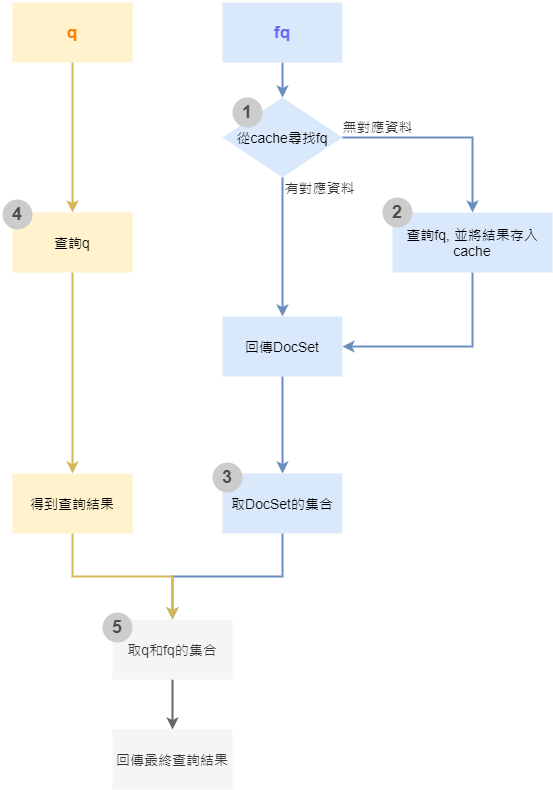

The diagram above was exported from draw.io. Its source (the exported page's mxGraphModel, read from the mxfile embedded in the PNG):
<mxGraphModel dx="447" dy="218" grid="1" gridSize="10" guides="1" tooltips="1" connect="1" arrows="1" fold="1" page="1" pageScale="1" pageWidth="1169" pageHeight="827" math="0" shadow="0">
  <root>
    <mxCell id="0" />
    <mxCell id="1" parent="0" />
    <mxCell id="wWx74VeOKT087Qk4c3IP-5" style="edgeStyle=orthogonalEdgeStyle;rounded=0;orthogonalLoop=1;jettySize=auto;html=1;exitX=0.5;exitY=1;exitDx=0;exitDy=0;entryX=0.5;entryY=0;entryDx=0;entryDy=0;strokeWidth=2;fontSize=14;fillColor=#dae8fc;strokeColor=#6c8ebf;" edge="1" parent="1" source="wWx74VeOKT087Qk4c3IP-1" target="wWx74VeOKT087Qk4c3IP-4">
      <mxGeometry relative="1" as="geometry" />
    </mxCell>
    <mxCell id="wWx74VeOKT087Qk4c3IP-1" value="fq" style="rounded=0;whiteSpace=wrap;html=1;arcSize=0;strokeWidth=4;fontSize=17;fontStyle=1;fillColor=#dae8fc;strokeColor=none;fontColor=#6666FF;" vertex="1" parent="1">
      <mxGeometry x="290" y="40" width="120" height="60" as="geometry" />
    </mxCell>
    <mxCell id="wWx74VeOKT087Qk4c3IP-7" value="" style="edgeStyle=orthogonalEdgeStyle;rounded=0;orthogonalLoop=1;jettySize=auto;html=1;strokeWidth=2;fontSize=14;fillColor=#dae8fc;strokeColor=#6c8ebf;" edge="1" parent="1" source="wWx74VeOKT087Qk4c3IP-4" target="wWx74VeOKT087Qk4c3IP-6">
      <mxGeometry relative="1" as="geometry" />
    </mxCell>
    <mxCell id="wWx74VeOKT087Qk4c3IP-9" value="" style="edgeStyle=orthogonalEdgeStyle;rounded=0;orthogonalLoop=1;jettySize=auto;html=1;strokeWidth=2;fontSize=14;fillColor=#dae8fc;strokeColor=#6c8ebf;" edge="1" parent="1" source="wWx74VeOKT087Qk4c3IP-4" target="wWx74VeOKT087Qk4c3IP-8">
      <mxGeometry relative="1" as="geometry" />
    </mxCell>
    <mxCell id="wWx74VeOKT087Qk4c3IP-4" value="&lt;span style=&quot;font-size: 14px;&quot;&gt;從cache尋找fq&lt;/span&gt;" style="rhombus;whiteSpace=wrap;html=1;strokeWidth=2;fontSize=14;fillColor=#dae8fc;strokeColor=none;" vertex="1" parent="1">
      <mxGeometry x="290" y="135" width="120" height="80" as="geometry" />
    </mxCell>
    <mxCell id="wWx74VeOKT087Qk4c3IP-16" style="edgeStyle=orthogonalEdgeStyle;rounded=0;orthogonalLoop=1;jettySize=auto;html=1;entryX=1;entryY=0.5;entryDx=0;entryDy=0;strokeWidth=2;fontSize=14;fillColor=#dae8fc;strokeColor=#6c8ebf;exitX=0.5;exitY=1;exitDx=0;exitDy=0;" edge="1" parent="1" source="wWx74VeOKT087Qk4c3IP-6" target="wWx74VeOKT087Qk4c3IP-8">
      <mxGeometry relative="1" as="geometry">
        <Array as="points">
          <mxPoint x="540" y="384" />
        </Array>
      </mxGeometry>
    </mxCell>
    <mxCell id="wWx74VeOKT087Qk4c3IP-6" value="查詢fq, 並將結果存入cache" style="whiteSpace=wrap;html=1;strokeWidth=2;fontSize=14;fillColor=#dae8fc;strokeColor=none;" vertex="1" parent="1">
      <mxGeometry x="460" y="250" width="160" height="60" as="geometry" />
    </mxCell>
    <mxCell id="wWx74VeOKT087Qk4c3IP-12" value="" style="edgeStyle=orthogonalEdgeStyle;rounded=0;orthogonalLoop=1;jettySize=auto;html=1;strokeWidth=2;fontSize=14;fillColor=#dae8fc;strokeColor=#6c8ebf;" edge="1" parent="1" source="wWx74VeOKT087Qk4c3IP-8" target="wWx74VeOKT087Qk4c3IP-11">
      <mxGeometry relative="1" as="geometry" />
    </mxCell>
    <mxCell id="wWx74VeOKT087Qk4c3IP-8" value="回傳DocSet" style="whiteSpace=wrap;html=1;strokeWidth=2;fontSize=14;fillColor=#dae8fc;strokeColor=none;" vertex="1" parent="1">
      <mxGeometry x="290" y="354" width="120" height="60" as="geometry" />
    </mxCell>
    <mxCell id="wWx74VeOKT087Qk4c3IP-23" style="edgeStyle=orthogonalEdgeStyle;rounded=0;orthogonalLoop=1;jettySize=auto;html=1;exitX=0.5;exitY=1;exitDx=0;exitDy=0;entryX=0.5;entryY=0;entryDx=0;entryDy=0;strokeWidth=2;fontSize=14;fillColor=#dae8fc;strokeColor=#6c8ebf;" edge="1" parent="1" source="wWx74VeOKT087Qk4c3IP-11" target="wWx74VeOKT087Qk4c3IP-21">
      <mxGeometry relative="1" as="geometry" />
    </mxCell>
    <mxCell id="wWx74VeOKT087Qk4c3IP-11" value="取DocSet的集合" style="whiteSpace=wrap;html=1;strokeWidth=2;fontSize=14;fillColor=#dae8fc;strokeColor=none;" vertex="1" parent="1">
      <mxGeometry x="290" y="511" width="120" height="60" as="geometry" />
    </mxCell>
    <mxCell id="wWx74VeOKT087Qk4c3IP-20" value="" style="edgeStyle=orthogonalEdgeStyle;rounded=0;orthogonalLoop=1;jettySize=auto;html=1;strokeWidth=2;fontSize=14;fillColor=#fff2cc;strokeColor=#d6b656;entryX=0.5;entryY=0;entryDx=0;entryDy=0;" edge="1" parent="1" source="wWx74VeOKT087Qk4c3IP-13" target="wWx74VeOKT087Qk4c3IP-41">
      <mxGeometry relative="1" as="geometry" />
    </mxCell>
    <mxCell id="wWx74VeOKT087Qk4c3IP-13" value="q" style="whiteSpace=wrap;html=1;strokeWidth=4;fontSize=17;fontStyle=1;rounded=0;fillColor=#fff2cc;strokeColor=none;fontColor=#FF8000;" vertex="1" parent="1">
      <mxGeometry x="80" y="40" width="120" height="60" as="geometry" />
    </mxCell>
    <mxCell id="wWx74VeOKT087Qk4c3IP-14" value="無對應資料" style="text;html=1;align=center;verticalAlign=middle;resizable=0;points=[];autosize=1;strokeWidth=2;fontSize=14;fontColor=#333333;" vertex="1" parent="1">
      <mxGeometry x="400" y="154" width="90" height="20" as="geometry" />
    </mxCell>
    <mxCell id="wWx74VeOKT087Qk4c3IP-15" value="有對應資料" style="text;html=1;align=center;verticalAlign=middle;resizable=0;points=[];autosize=1;strokeWidth=2;fontSize=14;fontColor=#333333;" vertex="1" parent="1">
      <mxGeometry x="342" y="215" width="90" height="20" as="geometry" />
    </mxCell>
    <mxCell id="wWx74VeOKT087Qk4c3IP-22" value="" style="edgeStyle=orthogonalEdgeStyle;rounded=0;orthogonalLoop=1;jettySize=auto;html=1;strokeWidth=2;fontSize=14;fillColor=#fff2cc;strokeColor=#d6b656;" edge="1" parent="1" source="wWx74VeOKT087Qk4c3IP-19" target="wWx74VeOKT087Qk4c3IP-21">
      <mxGeometry relative="1" as="geometry" />
    </mxCell>
    <mxCell id="wWx74VeOKT087Qk4c3IP-19" value="得到查詢結果" style="whiteSpace=wrap;html=1;strokeWidth=2;fontSize=14;fillColor=#fff2cc;strokeColor=none;" vertex="1" parent="1">
      <mxGeometry x="80" y="511" width="120" height="60" as="geometry" />
    </mxCell>
    <mxCell id="wWx74VeOKT087Qk4c3IP-25" value="" style="edgeStyle=orthogonalEdgeStyle;rounded=0;orthogonalLoop=1;jettySize=auto;html=1;strokeWidth=2;fontSize=14;fillColor=#f5f5f5;strokeColor=#666666;" edge="1" parent="1" source="wWx74VeOKT087Qk4c3IP-21" target="wWx74VeOKT087Qk4c3IP-24">
      <mxGeometry relative="1" as="geometry" />
    </mxCell>
    <mxCell id="wWx74VeOKT087Qk4c3IP-21" value="取q和fq的集合" style="whiteSpace=wrap;html=1;strokeWidth=2;fontSize=14;fillColor=#f5f5f5;fontColor=#333333;strokeColor=none;" vertex="1" parent="1">
      <mxGeometry x="180" y="657" width="120" height="60" as="geometry" />
    </mxCell>
    <mxCell id="wWx74VeOKT087Qk4c3IP-24" value="回傳最終查詢結果" style="whiteSpace=wrap;html=1;strokeWidth=2;fontSize=14;fillColor=#f5f5f5;fontColor=#333333;strokeColor=none;" vertex="1" parent="1">
      <mxGeometry x="180" y="767" width="120" height="60" as="geometry" />
    </mxCell>
    <mxCell id="wWx74VeOKT087Qk4c3IP-42" style="edgeStyle=orthogonalEdgeStyle;rounded=0;orthogonalLoop=1;jettySize=auto;html=1;exitX=0.5;exitY=1;exitDx=0;exitDy=0;fontSize=17;fontColor=#6666FF;strokeWidth=2;fillColor=#fff2cc;strokeColor=#d6b656;" edge="1" parent="1" source="wWx74VeOKT087Qk4c3IP-41" target="wWx74VeOKT087Qk4c3IP-19">
      <mxGeometry relative="1" as="geometry" />
    </mxCell>
    <mxCell id="wWx74VeOKT087Qk4c3IP-41" value="查詢q" style="whiteSpace=wrap;html=1;strokeWidth=2;fontSize=14;fillColor=#fff2cc;strokeColor=none;" vertex="1" parent="1">
      <mxGeometry x="80" y="250" width="120" height="60" as="geometry" />
    </mxCell>
    <mxCell id="wWx74VeOKT087Qk4c3IP-43" value="1" style="ellipse;whiteSpace=wrap;html=1;aspect=fixed;rounded=0;fontSize=18;strokeWidth=4;strokeColor=none;fontStyle=1;fillColor=#CCCCCC;fontColor=#4D4D4D;" vertex="1" parent="1">
      <mxGeometry x="300" y="135" width="30" height="30" as="geometry" />
    </mxCell>
    <mxCell id="wWx74VeOKT087Qk4c3IP-44" value="2" style="ellipse;whiteSpace=wrap;html=1;aspect=fixed;rounded=0;fontSize=18;strokeWidth=4;strokeColor=none;fontStyle=1;fillColor=#CCCCCC;fontColor=#4D4D4D;" vertex="1" parent="1">
      <mxGeometry x="450" y="235" width="30" height="30" as="geometry" />
    </mxCell>
    <mxCell id="wWx74VeOKT087Qk4c3IP-46" value="3" style="ellipse;whiteSpace=wrap;html=1;aspect=fixed;rounded=0;fontSize=18;strokeWidth=4;strokeColor=none;fontStyle=1;fillColor=#CCCCCC;fontColor=#4D4D4D;" vertex="1" parent="1">
      <mxGeometry x="280" y="500" width="30" height="30" as="geometry" />
    </mxCell>
    <mxCell id="wWx74VeOKT087Qk4c3IP-47" value="4" style="ellipse;whiteSpace=wrap;html=1;aspect=fixed;rounded=0;fontSize=18;strokeWidth=4;strokeColor=none;fontStyle=1;fillColor=#CCCCCC;fontColor=#4D4D4D;" vertex="1" parent="1">
      <mxGeometry x="70" y="237" width="30" height="30" as="geometry" />
    </mxCell>
    <mxCell id="wWx74VeOKT087Qk4c3IP-48" value="5" style="ellipse;whiteSpace=wrap;html=1;aspect=fixed;rounded=0;fontSize=18;strokeWidth=4;strokeColor=none;fontStyle=1;fillColor=#CCCCCC;fontColor=#4D4D4D;" vertex="1" parent="1">
      <mxGeometry x="170" y="650" width="30" height="30" as="geometry" />
    </mxCell>
  </root>
</mxGraphModel>